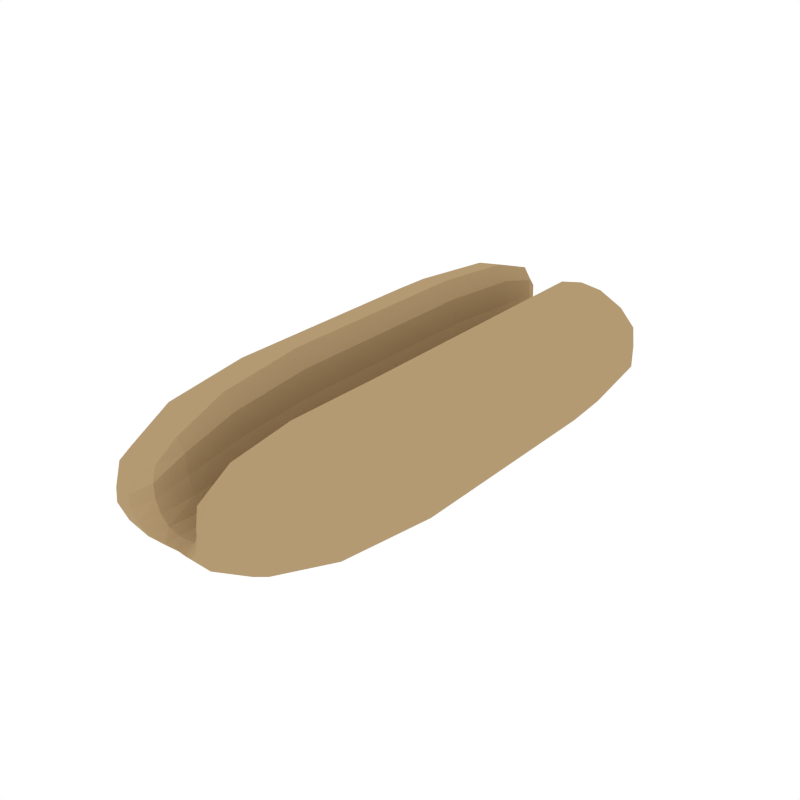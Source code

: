 # Source: Hotdog_Bun.blend  (saved by Blender 2.79.0; exported with 4.5.12 LTS)
import bpy
from mathutils import Matrix  # noqa: F401  (used for matrix-valued properties, if any)

bpy.ops.wm.read_factory_settings(use_empty=True)
scene = bpy.context.scene
scene.name = 'Scene'

# ---- collections
col_collection_1 = bpy.data.collections.new('Collection 1'); scene.collection.children.link(col_collection_1)

# ---- materials (node trees are filled in below, after node groups)
mat_lightyellow = bpy.data.materials.new('LightYellow')
mat_lightyellow.alpha_threshold = 0.0
mat_lightyellow.diffuse_color = (0.4575, 0.3235, 0.1709, 1.0)
mat_lightyellow.roughness = 0.5

# ---- material node trees

# ---- world
world_world = bpy.data.worlds.new('World'); scene.world = world_world
world_world.color = (1.0, 1.0, 1.0)
world_world.use_sun_shadow = False
world_world.sun_shadow_jitter_overblur = 0.0
world_world.cycles.sampling_method = 'NONE'
world_world.cycles.sample_map_resolution = 256

# ---- meshes
me_cube_007 = bpy.data.meshes.new('Cube.007')
me_cube_007.from_pydata([(-0.2837, 0.7553, -0.06144), (-0.1494, 0.8095, -0.05557), (-0.07003, -0.6986, 0.01033), (-0.1155, -0.8337, -0.05557), (-0.3282, -0.288, -0.2061), (-0.1523, -0.7176, 0.03545), (-0.0691, 0.7296, -0.09956), (-0.08625, -0.2605, -0.09767), (-0.03664, -0.8078, -0.1706), (-0.05321, 0.794, -0.1706), (-0.02073, -0.682, -0.1587), (-0.08532, 0.7281, -0.244), (-0.0777, -0.6951, -0.244), (-0.03302, -0.2543, -0.1666), (-0.2434, 0.7505, -0.1784), (-0.1328, 0.8075, -0.126), (-0.2228, -0.276, 0.08845), (-0.1065, -0.2628, 0.05374), (-0.2664, -0.7438, -0.06144), (-0.08366, 0.7314, 0.01033), (-0.1675, 0.7414, 0.03545), (-0.09919, -0.8299, -0.126), (-0.02727, 0.7212, -0.1587), (-0.1128, 0.3558, -0.2977), (-0.05574, -0.6954, -0.09956), (-0.3839, 0.3728, -0.04483), (-0.2268, -0.7347, -0.1784), (-0.3841, -0.2944, -0.04483), (-0.1136, -0.2635, -0.2977), (-0.1037, 0.356, 0.05374), (-0.2211, 0.363, 0.08845), (-0.03145, 0.351, -0.1666), (-0.08329, 0.3548, -0.09767), (-0.3274, 0.3694, -0.2061), (0.2837, 0.7553, -0.06144), (0.1494, 0.8095, -0.05557), (0.07003, -0.6986, 0.01033), (0.1155, -0.8337, -0.05557), (0.3282, -0.288, -0.2061), (0.1523, -0.7176, 0.03545), (0.0691, 0.7296, -0.09956), (0.08625, -0.2605, -0.09767), (0.03664, -0.8078, -0.1706), (0.05321, 0.794, -0.1706), (0.02073, -0.682, -0.1587), (0.08532, 0.7281, -0.244), (0.0777, -0.6951, -0.244), (0.03302, -0.2543, -0.1666), (0.2434, 0.7505, -0.1784), (0.1328, 0.8075, -0.126), (0.2228, -0.276, 0.08845), (0.1065, -0.2628, 0.05374), (0.2664, -0.7438, -0.06144), (0.08366, 0.7314, 0.01033), (0.1675, 0.7414, 0.03545), (0.09919, -0.8299, -0.126), (0.02727, 0.7212, -0.1587), (0.1128, 0.3558, -0.2977), (0.05574, -0.6954, -0.09956), (0.3839, 0.3728, -0.04483), (0.2268, -0.7347, -0.1784), (0.3841, -0.2944, -0.04483), (0.1136, -0.2635, -0.2977), (0.1037, 0.356, 0.05374), (0.2211, 0.363, 0.08845), (0.03145, 0.351, -0.1666), (0.08329, 0.3548, -0.09767), (0.3274, 0.3694, -0.2061), (-0.2724, -0.7452, -0.121), (-0.1829, -0.818, -0.06827), (-0.2384, 0.7499, -0.006855), (-0.2132, 0.7996, -0.06827), (-0.1502, 0.8096, -0.0922), (-0.149, 0.7919, -0.0138), (-0.1027, 0.7864, -0.02785), (-0.08002, 0.7309, -0.04779), (-0.0906, -0.7034, 0.04725), (-0.07444, -0.7931, -0.02785), (-0.1162, -0.8338, -0.0922), (-0.1199, -0.8035, -0.0138), (-0.1538, -0.7166, -0.2229), (-0.09972, 0.8026, -0.1534), (-0.05137, 0.7266, -0.1386), (-0.0706, -0.8214, -0.1534), (-0.1868, 0.7964, -0.1514), (-0.1569, -0.8121, -0.1514), (-0.06248, -0.7903, -0.1071), (-0.09055, 0.7849, -0.1071), (0.0, -0.6836, -0.2488), (0.0, 0.7889, -0.1766), (0.0, 0.7178, -0.164), (0.0, -0.7997, -0.1766), (-0.05552, -0.7816, -0.1988), (-0.02406, -0.7744, -0.1577), (-0.03796, 0.7748, -0.1577), (-0.07001, 0.7786, -0.1988), (-0.3926, -0.2954, -0.1265), (-0.2219, -0.7336, -0.006855), (-0.06646, -0.6978, -0.04779), (-0.1355, -0.2661, 0.105), (-0.224, -0.2761, -0.2682), (-0.03984, -0.6904, -0.1386), (0.0, -0.2569, -0.3044), (0.0, -0.677, -0.164), (-0.09859, -0.5289, -0.2843), (-0.02445, -0.5142, -0.1646), (-0.0675, -0.5253, -0.09814), (-0.2901, -0.5695, -0.1991), (-0.1931, -0.5503, 0.0752), (-0.08609, -0.529, 0.04289), (-0.3416, -0.5797, -0.04898), (-0.3205, 0.369, 0.02989), (-0.09858, 0.3557, -0.0267), (-0.06013, 0.3533, -0.148), (0.0, 0.3497, -0.1679), (-0.2899, 0.7561, -0.121), (-0.1046, 0.7339, 0.04725), (-0.1675, 0.7405, -0.2229), (0.0, 0.7213, -0.2488), (-0.08603, 0.6021, 0.04289), (-0.1948, 0.6134, 0.0752), (-0.06713, 0.6001, -0.09814), (-0.02411, 0.5932, -0.1646), (-0.09946, 0.601, -0.2843), (-0.2934, 0.6236, -0.1991), (-0.3457, 0.629, -0.04898), (-0.3925, 0.3733, -0.1265), (-0.133, 0.3578, 0.105), (-0.2228, 0.363, -0.2682), (0.0, 0.3521, -0.3044), (-0.3212, -0.2872, 0.02989), (-0.1014, -0.2623, -0.0267), (-0.06284, -0.2578, -0.148), (0.0, -0.2523, -0.1679), (0.2724, -0.7452, -0.121), (0.1829, -0.818, -0.06827), (0.2384, 0.7499, -0.006855), (0.2132, 0.7996, -0.06827), (0.1502, 0.8096, -0.0922), (0.149, 0.7919, -0.0138), (0.1027, 0.7864, -0.02785), (0.08002, 0.7309, -0.04779), (0.0906, -0.7034, 0.04725), (0.07444, -0.7931, -0.02785), (0.1162, -0.8338, -0.0922), (0.1199, -0.8035, -0.0138), (0.1538, -0.7166, -0.2229), (0.09972, 0.8026, -0.1534), (0.05137, 0.7266, -0.1386), (0.0706, -0.8214, -0.1534), (0.1868, 0.7964, -0.1514), (0.1569, -0.8121, -0.1514), (0.06248, -0.7903, -0.1071), (0.09055, 0.7849, -0.1071), (0.05552, -0.7816, -0.1988), (0.02406, -0.7744, -0.1577), (0.03796, 0.7748, -0.1577), (0.07001, 0.7786, -0.1988), (0.3926, -0.2954, -0.1265), (0.2219, -0.7336, -0.006855), (0.06646, -0.6978, -0.04779), (0.1355, -0.2661, 0.105), (0.224, -0.2761, -0.2682), (0.03984, -0.6904, -0.1386), (0.09859, -0.5289, -0.2843), (0.02445, -0.5142, -0.1646), (0.0675, -0.5253, -0.09814), (0.2901, -0.5695, -0.1991), (0.1931, -0.5503, 0.0752), (0.08609, -0.529, 0.04289), (0.3416, -0.5797, -0.04898), (0.3205, 0.369, 0.02989), (0.09858, 0.3557, -0.0267), (0.06013, 0.3533, -0.148), (0.2899, 0.7561, -0.121), (0.1046, 0.7339, 0.04725), (0.1675, 0.7405, -0.2229), (0.08603, 0.6021, 0.04289), (0.1948, 0.6134, 0.0752), (0.06713, 0.6001, -0.09814), (0.02411, 0.5932, -0.1646), (0.09946, 0.601, -0.2843), (0.2934, 0.6236, -0.1991), (0.3457, 0.629, -0.04898), (0.3925, 0.3733, -0.1265), (0.133, 0.3578, 0.105), (0.2228, 0.363, -0.2682), (0.3212, -0.2872, 0.02989), (0.1014, -0.2623, -0.0267), (0.06284, -0.2578, -0.148), (-0.1864, -0.8188, -0.1111), (-0.1738, -0.7917, -0.03046), (-0.2168, 0.8, -0.1111), (-0.2002, 0.7844, -0.03046), (-0.07265, -0.7927, -0.06944), (-0.08909, -0.7722, 0.003575), (-0.1009, 0.7861, -0.06944), (-0.1139, 0.774, 0.003575), (-0.1342, 0.7892, -0.1828), (-0.1086, -0.7992, -0.1828), (-0.07009, 0.7815, -0.1376), (-0.04569, -0.7847, -0.1376), (-0.3495, -0.5813, -0.1252), (-0.2838, -0.5683, 0.0207), (-0.08144, -0.5281, -0.03197), (-0.1129, -0.5343, 0.09057), (-0.1958, -0.5501, -0.2569), (-0.04744, -0.5207, -0.1457), (-0.2869, 0.6229, 0.0207), (-0.0813, 0.6016, -0.03197), (-0.04693, 0.5974, -0.1457), (-0.3537, 0.6298, -0.1252), (-0.1132, 0.6049, 0.09057), (-0.1977, 0.613, -0.2569), (0.1864, -0.8188, -0.1111), (0.1738, -0.7917, -0.03046), (0.2168, 0.8, -0.1111), (0.2002, 0.7844, -0.03046), (0.07265, -0.7927, -0.06944), (0.08909, -0.7722, 0.003575), (0.1009, 0.7861, -0.06944), (0.1139, 0.774, 0.003575), (0.1342, 0.7892, -0.1828), (0.1086, -0.7992, -0.1828), (0.07009, 0.7815, -0.1376), (0.04569, -0.7847, -0.1376), (0.0, 0.7725, -0.203), (0.0, -0.7717, -0.203), (-1.534e-10, 0.7706, -0.1651), (-1.534e-10, -0.768, -0.1651), (0.3495, -0.5813, -0.1252), (0.2838, -0.5683, 0.0207), (0.08144, -0.5281, -0.03197), (0.1129, -0.5343, 0.09057), (0.1958, -0.5501, -0.2569), (0.04744, -0.5207, -0.1457), (0.0, -0.5178, -0.2905), (0.0, -0.5105, -0.1669), (0.2869, 0.6229, 0.0207), (0.0813, 0.6016, -0.03197), (0.04693, 0.5974, -0.1457), (1.534e-10, 0.5907, -0.1669), (0.3537, 0.6298, -0.1252), (0.1132, 0.6049, 0.09057), (0.1977, 0.613, -0.2569), (6.135e-10, 0.5946, -0.2905)], [], [(0, 115, 211, 125), (0, 125, 208, 70), (0, 70, 193, 71), (0, 71, 192, 115), (1, 72, 192, 71), (1, 71, 193, 73), (1, 73, 197, 74), (1, 74, 196, 72), (2, 98, 204, 109), (2, 109, 205, 76), (2, 76, 195, 77), (2, 77, 194, 98), (3, 78, 194, 77), (3, 77, 195, 79), (3, 79, 191, 69), (3, 69, 190, 78), (61, 59, 171, 187), (33, 4, 96, 126), (4, 100, 206, 107), (4, 107, 202, 96), (5, 76, 205, 108), (5, 108, 203, 97), (5, 97, 191, 79), (5, 79, 195, 76), (6, 75, 209, 121), (6, 121, 210, 82), (6, 82, 200, 87), (6, 87, 196, 75), (32, 7, 132, 113), (7, 131, 204, 106), (7, 106, 207, 132), (33, 128, 100, 4), (8, 93, 201, 83), (8, 83, 199, 92), (8, 92, 227, 91), (8, 91, 229, 93), (9, 95, 198, 81), (9, 81, 200, 94), (9, 94, 228, 89), (9, 89, 226, 95), (10, 105, 207, 101), (10, 101, 201, 93), (10, 93, 229, 103), (10, 103, 237, 105), (11, 123, 213, 117), (11, 117, 198, 95), (11, 95, 226, 118), (11, 118, 245, 123), (12, 92, 199, 80), (12, 80, 206, 104), (12, 104, 236, 88), (12, 88, 227, 92), (31, 13, 133, 114), (13, 132, 207, 105), (13, 105, 237, 133), (32, 112, 131, 7), (14, 124, 211, 115), (14, 115, 192, 84), (14, 84, 198, 117), (14, 117, 213, 124), (15, 72, 196, 87), (15, 87, 200, 81), (15, 81, 198, 84), (15, 84, 192, 72), (31, 113, 132, 13), (30, 16, 99, 127), (16, 130, 203, 108), (16, 108, 205, 99), (30, 111, 130, 16), (29, 17, 131, 112), (17, 99, 205, 109), (17, 109, 204, 131), (18, 68, 190, 69), (18, 69, 191, 97), (18, 97, 203, 110), (18, 110, 202, 68), (19, 75, 196, 74), (19, 74, 197, 116), (19, 116, 212, 119), (19, 119, 209, 75), (20, 116, 197, 73), (20, 73, 193, 70), (20, 70, 208, 120), (20, 120, 212, 116), (21, 78, 190, 85), (21, 85, 199, 83), (21, 83, 201, 86), (21, 86, 194, 78), (22, 94, 200, 82), (22, 82, 210, 122), (22, 122, 241, 90), (22, 90, 228, 94), (28, 23, 129, 102), (23, 128, 213, 123), (23, 123, 245, 129), (29, 127, 99, 17), (24, 98, 194, 86), (24, 86, 201, 101), (24, 101, 207, 106), (24, 106, 204, 98), (28, 100, 128, 23), (27, 25, 126, 96), (25, 111, 208, 125), (25, 125, 211, 126), (26, 68, 202, 107), (26, 107, 206, 80), (26, 80, 199, 85), (26, 85, 190, 68), (27, 96, 202, 110), (27, 110, 203, 130), (28, 104, 206, 100), (28, 102, 236, 104), (29, 112, 209, 119), (29, 119, 212, 127), (30, 127, 212, 120), (30, 120, 208, 111), (31, 122, 210, 113), (31, 114, 241, 122), (32, 121, 209, 112), (32, 113, 210, 121), (33, 126, 211, 124), (33, 124, 213, 128), (34, 183, 242, 174), (34, 174, 216, 137), (34, 137, 217, 136), (34, 136, 238, 183), (35, 137, 216, 138), (35, 138, 220, 140), (35, 140, 221, 139), (35, 139, 217, 137), (36, 169, 232, 160), (36, 160, 218, 143), (36, 143, 219, 142), (36, 142, 233, 169), (37, 143, 218, 144), (37, 144, 214, 135), (37, 135, 215, 145), (37, 145, 219, 143), (38, 158, 230, 167), (38, 167, 234, 162), (67, 184, 158, 38), (39, 168, 233, 142), (39, 142, 219, 145), (39, 145, 215, 159), (39, 159, 231, 168), (40, 179, 239, 141), (40, 141, 220, 153), (40, 153, 224, 148), (40, 148, 240, 179), (66, 173, 189, 41), (67, 38, 162, 186), (41, 189, 235, 166), (41, 166, 232, 188), (42, 149, 225, 155), (42, 155, 229, 91), (42, 91, 227, 154), (42, 154, 223, 149), (43, 147, 222, 157), (43, 157, 226, 89), (43, 89, 228, 156), (43, 156, 224, 147), (44, 163, 235, 165), (44, 165, 237, 103), (44, 103, 229, 155), (44, 155, 225, 163), (45, 176, 244, 181), (45, 181, 245, 118), (45, 118, 226, 157), (45, 157, 222, 176), (46, 146, 223, 154), (46, 154, 227, 88), (46, 88, 236, 164), (46, 164, 234, 146), (65, 114, 133, 47), (66, 41, 188, 172), (47, 133, 237, 165), (47, 165, 235, 189), (48, 174, 242, 182), (48, 182, 244, 176), (48, 176, 222, 150), (48, 150, 216, 174), (49, 153, 220, 138), (49, 138, 216, 150), (49, 150, 222, 147), (49, 147, 224, 153), (65, 47, 189, 173), (50, 161, 233, 168), (50, 168, 231, 187), (64, 185, 161, 50), (64, 50, 187, 171), (51, 188, 232, 169), (51, 169, 233, 161), (63, 172, 188, 51), (52, 135, 214, 134), (52, 134, 230, 170), (52, 170, 231, 159), (52, 159, 215, 135), (53, 140, 220, 141), (53, 141, 239, 177), (53, 177, 243, 175), (53, 175, 221, 140), (54, 139, 221, 175), (54, 175, 243, 178), (54, 178, 238, 136), (54, 136, 217, 139), (55, 151, 214, 144), (55, 144, 218, 152), (55, 152, 225, 149), (55, 149, 223, 151), (56, 148, 224, 156), (56, 156, 228, 90), (56, 90, 241, 180), (56, 180, 240, 148), (62, 102, 129, 57), (63, 51, 161, 185), (57, 129, 245, 181), (57, 181, 244, 186), (58, 152, 218, 160), (58, 160, 232, 166), (58, 166, 235, 163), (58, 163, 225, 152), (62, 57, 186, 162), (59, 184, 242, 183), (59, 183, 238, 171), (61, 158, 184, 59), (60, 167, 230, 134), (60, 134, 214, 151), (60, 151, 223, 146), (60, 146, 234, 167), (61, 170, 230, 158), (61, 187, 231, 170), (62, 162, 234, 164), (62, 164, 236, 102), (63, 177, 239, 172), (63, 185, 243, 177), (64, 178, 243, 185), (64, 171, 238, 178), (65, 173, 240, 180), (65, 180, 241, 114), (66, 172, 239, 179), (66, 179, 240, 173), (67, 182, 242, 184), (67, 186, 244, 182), (27, 130, 111, 25)])
me_cube_007.materials.append(mat_lightyellow)
me_cube_007.use_remesh_preserve_volume = False
me_cube_007.use_remesh_preserve_attributes = False
me_cube_007.use_mirror_vertex_groups = False
me_cube_007.update()

# ---- objects
ob_hotdog_bun = bpy.data.objects.new('Hotdog_Bun', me_cube_007)

# ---- transforms, parenting, visibility, modifiers, constraints
ob_hotdog_bun.location = (0.0, 0.0, 0.0)
ob_hotdog_bun.lineart.crease_threshold = 0.0

# ---- collection membership
col_collection_1.objects.link(ob_hotdog_bun)

# ---- scene / render settings (as saved in the file)
scene.frame_start = 1; scene.frame_end = 250; scene.frame_set(0)
scene.render.engine = 'CYCLES'
scene.render.resolution_x = 1000
scene.render.resolution_y = 1000
scene.render.dither_intensity = 0.0
scene.cycles.samples = 200
scene.cycles.sampling_pattern = 'TABULATED_SOBOL'
scene.cycles.light_sampling_threshold = 0.0
scene.cycles.use_adaptive_sampling = False
scene.cycles.use_light_tree = False
scene.cycles.caustics_reflective = False
scene.cycles.caustics_refractive = False
scene.cycles.blur_glossy = 0.0
scene.cycles.max_bounces = 2
scene.cycles.pixel_filter_type = 'GAUSSIAN'
scene.cycles.sample_clamp_indirect = 0.0
scene.view_settings.view_transform = 'Standard'
bpy.context.view_layer.update()

# ---- added for rendering (the .blend has no active camera): camera
cam_auto = bpy.data.cameras.new('AutoCamera')
cam_auto.lens = 50.0
cam_auto.sensor_width = 36.0
cam_auto.clip_end = 1000.0
ob_auto_camera = bpy.data.objects.new('AutoCamera', cam_auto)
scene.collection.objects.link(ob_auto_camera)
ob_auto_camera.location = (1.72726, -2.08482, 1.28214)
ob_auto_camera.rotation_euler = (1.09748, -7.21219e-08, 0.694738)
scene.camera = ob_auto_camera
bpy.context.view_layer.update()
